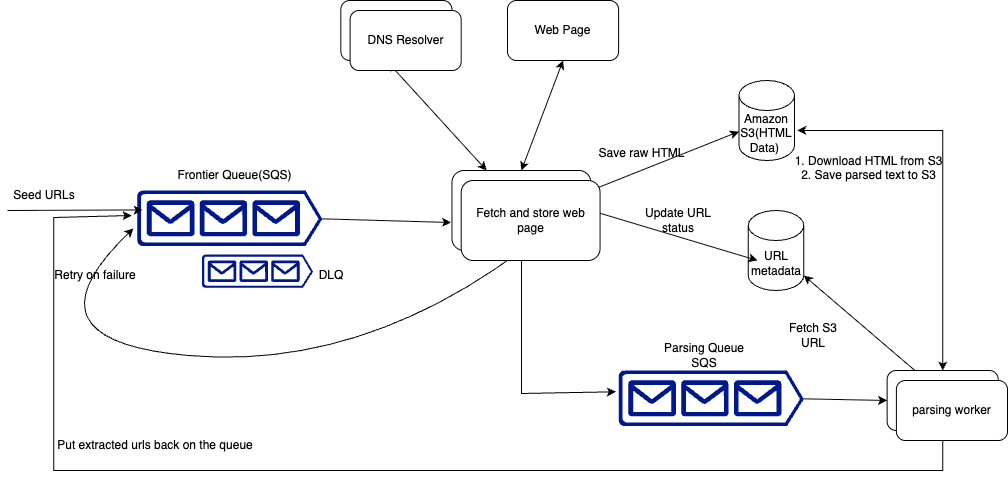

The diagram above was exported from draw.io. Its source (the exported page's mxGraphModel, read from the mxfile embedded in the PNG):
<mxGraphModel dx="1119" dy="512" grid="1" gridSize="10" guides="1" tooltips="1" connect="1" arrows="1" fold="1" page="1" pageScale="1" pageWidth="4681" pageHeight="3300" math="0" shadow="0">
  <root>
    <mxCell id="0" />
    <mxCell id="1" parent="0" />
    <mxCell id="40FPkOX0Bp9RBfzH5KFS-39" value="" style="group" vertex="1" connectable="0" parent="1">
      <mxGeometry x="270" y="30" width="1000" height="470" as="geometry" />
    </mxCell>
    <mxCell id="40FPkOX0Bp9RBfzH5KFS-1" value="" style="sketch=0;aspect=fixed;pointerEvents=1;shadow=0;dashed=0;html=1;strokeColor=none;labelPosition=center;verticalLabelPosition=bottom;verticalAlign=top;align=center;fillColor=#00188D;shape=mxgraph.azure.queue_generic" vertex="1" parent="40FPkOX0Bp9RBfzH5KFS-39">
      <mxGeometry x="129.62962962962962" y="190" width="185.1851851851852" height="55.55555555555556" as="geometry" />
    </mxCell>
    <mxCell id="40FPkOX0Bp9RBfzH5KFS-2" value="Frontier Queue(SQS)" style="text;html=1;align=center;verticalAlign=middle;resizable=0;points=[];autosize=1;strokeColor=none;fillColor=none;" vertex="1" parent="40FPkOX0Bp9RBfzH5KFS-39">
      <mxGeometry x="157.40740740740742" y="160" width="140" height="30" as="geometry" />
    </mxCell>
    <mxCell id="40FPkOX0Bp9RBfzH5KFS-3" value="" style="rounded=1;whiteSpace=wrap;html=1;" vertex="1" parent="40FPkOX0Bp9RBfzH5KFS-39">
      <mxGeometry x="444.44444444444446" y="170" width="138.88888888888889" height="80" as="geometry" />
    </mxCell>
    <mxCell id="40FPkOX0Bp9RBfzH5KFS-4" value="" style="rounded=1;whiteSpace=wrap;html=1;" vertex="1" parent="40FPkOX0Bp9RBfzH5KFS-39">
      <mxGeometry x="333.3333333333333" width="111.11111111111111" height="60" as="geometry" />
    </mxCell>
    <mxCell id="40FPkOX0Bp9RBfzH5KFS-5" value="Amazon S3(HTML Data)&amp;nbsp;" style="shape=cylinder3;whiteSpace=wrap;html=1;boundedLbl=1;backgroundOutline=1;size=15;" vertex="1" parent="40FPkOX0Bp9RBfzH5KFS-39">
      <mxGeometry x="731.4814814814815" y="80" width="55.55555555555556" height="80" as="geometry" />
    </mxCell>
    <mxCell id="40FPkOX0Bp9RBfzH5KFS-6" value="URL metadata" style="shape=cylinder3;whiteSpace=wrap;html=1;boundedLbl=1;backgroundOutline=1;size=15;" vertex="1" parent="40FPkOX0Bp9RBfzH5KFS-39">
      <mxGeometry x="740.7407407407408" y="210" width="55.55555555555556" height="80" as="geometry" />
    </mxCell>
    <mxCell id="40FPkOX0Bp9RBfzH5KFS-7" value="" style="endArrow=classic;html=1;rounded=0;exitX=1;exitY=0.25;exitDx=0;exitDy=0;" edge="1" parent="40FPkOX0Bp9RBfzH5KFS-39" source="40FPkOX0Bp9RBfzH5KFS-3" target="40FPkOX0Bp9RBfzH5KFS-5">
      <mxGeometry width="50" height="50" relative="1" as="geometry">
        <mxPoint x="611.1111111111111" y="160" as="sourcePoint" />
        <mxPoint x="657.4074074074074" y="110" as="targetPoint" />
      </mxGeometry>
    </mxCell>
    <mxCell id="40FPkOX0Bp9RBfzH5KFS-8" value="Save raw HTML" style="text;html=1;align=center;verticalAlign=middle;resizable=0;points=[];autosize=1;strokeColor=none;fillColor=none;" vertex="1" parent="40FPkOX0Bp9RBfzH5KFS-39">
      <mxGeometry x="578.7037037037037" y="138" width="110" height="30" as="geometry" />
    </mxCell>
    <mxCell id="40FPkOX0Bp9RBfzH5KFS-9" value="" style="endArrow=classic;html=1;rounded=0;exitX=1;exitY=0.5;exitDx=0;exitDy=0;entryX=0.167;entryY=0.625;entryDx=0;entryDy=0;entryPerimeter=0;" edge="1" parent="40FPkOX0Bp9RBfzH5KFS-39" source="40FPkOX0Bp9RBfzH5KFS-3" target="40FPkOX0Bp9RBfzH5KFS-6">
      <mxGeometry width="50" height="50" relative="1" as="geometry">
        <mxPoint x="611.1111111111111" y="160" as="sourcePoint" />
        <mxPoint x="657.4074074074074" y="110" as="targetPoint" />
      </mxGeometry>
    </mxCell>
    <mxCell id="40FPkOX0Bp9RBfzH5KFS-10" value="Update URL status" style="text;html=1;align=center;verticalAlign=middle;whiteSpace=wrap;rounded=0;" vertex="1" parent="40FPkOX0Bp9RBfzH5KFS-39">
      <mxGeometry x="620.3703703703703" y="205" width="101.85185185185185" height="30" as="geometry" />
    </mxCell>
    <mxCell id="40FPkOX0Bp9RBfzH5KFS-11" value="" style="sketch=0;aspect=fixed;pointerEvents=1;shadow=0;dashed=0;html=1;strokeColor=none;labelPosition=center;verticalLabelPosition=bottom;verticalAlign=top;align=center;fillColor=#00188D;shape=mxgraph.azure.queue_generic" vertex="1" parent="40FPkOX0Bp9RBfzH5KFS-39">
      <mxGeometry x="611.1111111111111" y="370" width="185.1851851851852" height="55.55555555555556" as="geometry" />
    </mxCell>
    <mxCell id="40FPkOX0Bp9RBfzH5KFS-12" value="" style="rounded=1;whiteSpace=wrap;html=1;" vertex="1" parent="40FPkOX0Bp9RBfzH5KFS-39">
      <mxGeometry x="879.6296296296297" y="370" width="111.11111111111111" height="60" as="geometry" />
    </mxCell>
    <mxCell id="40FPkOX0Bp9RBfzH5KFS-13" value="" style="endArrow=classic;html=1;rounded=0;exitX=0.5;exitY=1;exitDx=0;exitDy=0;entryX=-0.015;entryY=0.383;entryDx=0;entryDy=0;entryPerimeter=0;" edge="1" parent="40FPkOX0Bp9RBfzH5KFS-39" source="40FPkOX0Bp9RBfzH5KFS-3" target="40FPkOX0Bp9RBfzH5KFS-11">
      <mxGeometry width="50" height="50" relative="1" as="geometry">
        <mxPoint x="583.3333333333334" y="320" as="sourcePoint" />
        <mxPoint x="629.6296296296297" y="270" as="targetPoint" />
        <Array as="points">
          <mxPoint x="513.8888888888889" y="393" />
        </Array>
      </mxGeometry>
    </mxCell>
    <mxCell id="40FPkOX0Bp9RBfzH5KFS-14" value="" style="endArrow=classic;html=1;rounded=0;exitX=1;exitY=0.51;exitDx=0;exitDy=0;exitPerimeter=0;entryX=0;entryY=0.5;entryDx=0;entryDy=0;" edge="1" parent="40FPkOX0Bp9RBfzH5KFS-39" source="40FPkOX0Bp9RBfzH5KFS-11" target="40FPkOX0Bp9RBfzH5KFS-12">
      <mxGeometry width="50" height="50" relative="1" as="geometry">
        <mxPoint x="583.3333333333334" y="320" as="sourcePoint" />
        <mxPoint x="629.6296296296297" y="270" as="targetPoint" />
      </mxGeometry>
    </mxCell>
    <mxCell id="40FPkOX0Bp9RBfzH5KFS-15" value="" style="endArrow=classic;startArrow=classic;html=1;rounded=0;exitX=0.5;exitY=0;exitDx=0;exitDy=0;" edge="1" parent="40FPkOX0Bp9RBfzH5KFS-39" source="40FPkOX0Bp9RBfzH5KFS-12">
      <mxGeometry width="50" height="50" relative="1" as="geometry">
        <mxPoint x="777.7777777777778" y="260" as="sourcePoint" />
        <mxPoint x="789.8148148148148" y="130" as="targetPoint" />
        <Array as="points">
          <mxPoint x="935.1851851851852" y="130" />
        </Array>
      </mxGeometry>
    </mxCell>
    <mxCell id="40FPkOX0Bp9RBfzH5KFS-16" value="" style="endArrow=classic;html=1;rounded=0;exitX=0.25;exitY=0;exitDx=0;exitDy=0;entryX=1;entryY=1;entryDx=0;entryDy=-15;entryPerimeter=0;" edge="1" parent="40FPkOX0Bp9RBfzH5KFS-39" source="40FPkOX0Bp9RBfzH5KFS-12" target="40FPkOX0Bp9RBfzH5KFS-6">
      <mxGeometry width="50" height="50" relative="1" as="geometry">
        <mxPoint x="777.7777777777778" y="260" as="sourcePoint" />
        <mxPoint x="824.0740740740741" y="210" as="targetPoint" />
      </mxGeometry>
    </mxCell>
    <mxCell id="40FPkOX0Bp9RBfzH5KFS-17" value="Fetch S3 URL" style="text;html=1;align=center;verticalAlign=middle;whiteSpace=wrap;rounded=0;" vertex="1" parent="40FPkOX0Bp9RBfzH5KFS-39">
      <mxGeometry x="768.5185185185185" y="320" width="74.07407407407408" height="30" as="geometry" />
    </mxCell>
    <mxCell id="40FPkOX0Bp9RBfzH5KFS-18" value="" style="endArrow=classic;html=1;rounded=0;exitX=0.5;exitY=1;exitDx=0;exitDy=0;entryX=-0.03;entryY=0.45;entryDx=0;entryDy=0;entryPerimeter=0;" edge="1" parent="40FPkOX0Bp9RBfzH5KFS-39" source="40FPkOX0Bp9RBfzH5KFS-12" target="40FPkOX0Bp9RBfzH5KFS-1">
      <mxGeometry width="50" height="50" relative="1" as="geometry">
        <mxPoint x="629.6296296296297" y="360" as="sourcePoint" />
        <mxPoint x="675.925925925926" y="310" as="targetPoint" />
        <Array as="points">
          <mxPoint x="935.1851851851852" y="470" />
          <mxPoint x="46.2962962962963" y="470" />
          <mxPoint x="46.2962962962963" y="217" />
        </Array>
      </mxGeometry>
    </mxCell>
    <mxCell id="40FPkOX0Bp9RBfzH5KFS-20" value="" style="endArrow=classic;startArrow=classic;html=1;rounded=0;exitX=0.25;exitY=0;exitDx=0;exitDy=0;entryX=0.425;entryY=1.033;entryDx=0;entryDy=0;entryPerimeter=0;" edge="1" parent="40FPkOX0Bp9RBfzH5KFS-39" source="40FPkOX0Bp9RBfzH5KFS-3" target="40FPkOX0Bp9RBfzH5KFS-4">
      <mxGeometry width="50" height="50" relative="1" as="geometry">
        <mxPoint x="555.5555555555555" y="230" as="sourcePoint" />
        <mxPoint x="601.8518518518518" y="180" as="targetPoint" />
      </mxGeometry>
    </mxCell>
    <mxCell id="40FPkOX0Bp9RBfzH5KFS-21" value="Web Page" style="rounded=1;whiteSpace=wrap;html=1;" vertex="1" parent="40FPkOX0Bp9RBfzH5KFS-39">
      <mxGeometry x="500" width="111.11111111111111" height="60" as="geometry" />
    </mxCell>
    <mxCell id="40FPkOX0Bp9RBfzH5KFS-22" value="" style="endArrow=classic;startArrow=classic;html=1;rounded=0;exitX=0.5;exitY=0;exitDx=0;exitDy=0;entryX=0.5;entryY=1;entryDx=0;entryDy=0;" edge="1" parent="40FPkOX0Bp9RBfzH5KFS-39" source="40FPkOX0Bp9RBfzH5KFS-3" target="40FPkOX0Bp9RBfzH5KFS-21">
      <mxGeometry width="50" height="50" relative="1" as="geometry">
        <mxPoint x="555.5555555555555" y="230" as="sourcePoint" />
        <mxPoint x="601.8518518518518" y="180" as="targetPoint" />
      </mxGeometry>
    </mxCell>
    <mxCell id="40FPkOX0Bp9RBfzH5KFS-25" value="1. Download HTML from S3&lt;br&gt;2. Save parsed text to S3&lt;div&gt;&lt;br/&gt;&lt;/div&gt;" style="text;html=1;align=center;verticalAlign=middle;whiteSpace=wrap;rounded=0;" vertex="1" parent="40FPkOX0Bp9RBfzH5KFS-39">
      <mxGeometry x="777.7777777777778" y="160" width="166.66666666666666" height="30" as="geometry" />
    </mxCell>
    <mxCell id="40FPkOX0Bp9RBfzH5KFS-26" value="" style="endArrow=classic;html=1;rounded=0;exitX=1;exitY=0.51;exitDx=0;exitDy=0;exitPerimeter=0;entryX=-0.007;entryY=0.65;entryDx=0;entryDy=0;entryPerimeter=0;" edge="1" parent="40FPkOX0Bp9RBfzH5KFS-39" source="40FPkOX0Bp9RBfzH5KFS-1" target="40FPkOX0Bp9RBfzH5KFS-3">
      <mxGeometry width="50" height="50" relative="1" as="geometry">
        <mxPoint x="555.5555555555555" y="320" as="sourcePoint" />
        <mxPoint x="601.8518518518518" y="270" as="targetPoint" />
      </mxGeometry>
    </mxCell>
    <mxCell id="40FPkOX0Bp9RBfzH5KFS-27" value="Put extracted urls back on the queue" style="text;html=1;align=center;verticalAlign=middle;whiteSpace=wrap;rounded=0;" vertex="1" parent="40FPkOX0Bp9RBfzH5KFS-39">
      <mxGeometry x="46.2962962962963" y="430" width="203.7037037037037" height="30" as="geometry" />
    </mxCell>
    <mxCell id="40FPkOX0Bp9RBfzH5KFS-28" value="" style="curved=1;endArrow=classic;html=1;rounded=0;exitX=0.5;exitY=1;exitDx=0;exitDy=0;entryX=-0.02;entryY=0.683;entryDx=0;entryDy=0;entryPerimeter=0;" edge="1" parent="40FPkOX0Bp9RBfzH5KFS-39" source="40FPkOX0Bp9RBfzH5KFS-3" target="40FPkOX0Bp9RBfzH5KFS-1">
      <mxGeometry width="50" height="50" relative="1" as="geometry">
        <mxPoint x="490.74074074074076" y="320" as="sourcePoint" />
        <mxPoint x="55.55555555555556" y="280" as="targetPoint" />
        <Array as="points">
          <mxPoint x="351.85185185185185" y="370" />
          <mxPoint x="9.25925925925926" y="340" />
        </Array>
      </mxGeometry>
    </mxCell>
    <mxCell id="40FPkOX0Bp9RBfzH5KFS-29" value="Retry on failure" style="text;html=1;align=center;verticalAlign=middle;whiteSpace=wrap;rounded=0;" vertex="1" parent="40FPkOX0Bp9RBfzH5KFS-39">
      <mxGeometry x="37.03703703703704" y="260" width="101.85185185185185" height="30" as="geometry" />
    </mxCell>
    <mxCell id="40FPkOX0Bp9RBfzH5KFS-30" value="" style="sketch=0;aspect=fixed;pointerEvents=1;shadow=0;dashed=0;html=1;strokeColor=none;labelPosition=center;verticalLabelPosition=bottom;verticalAlign=top;align=center;fillColor=#00188D;shape=mxgraph.azure.queue_generic" vertex="1" parent="40FPkOX0Bp9RBfzH5KFS-39">
      <mxGeometry x="194.44444444444446" y="254" width="111.11111111111111" height="33.333333333333336" as="geometry" />
    </mxCell>
    <mxCell id="40FPkOX0Bp9RBfzH5KFS-31" value="DLQ" style="text;html=1;align=center;verticalAlign=middle;whiteSpace=wrap;rounded=0;" vertex="1" parent="40FPkOX0Bp9RBfzH5KFS-39">
      <mxGeometry x="296.2962962962963" y="260" width="55.55555555555556" height="30" as="geometry" />
    </mxCell>
    <mxCell id="40FPkOX0Bp9RBfzH5KFS-32" value="" style="endArrow=classic;html=1;rounded=0;entryX=0.03;entryY=0.35;entryDx=0;entryDy=0;entryPerimeter=0;" edge="1" parent="40FPkOX0Bp9RBfzH5KFS-39" target="40FPkOX0Bp9RBfzH5KFS-1">
      <mxGeometry width="50" height="50" relative="1" as="geometry">
        <mxPoint y="210" as="sourcePoint" />
        <mxPoint x="509.25925925925924" y="230" as="targetPoint" />
      </mxGeometry>
    </mxCell>
    <mxCell id="40FPkOX0Bp9RBfzH5KFS-33" value="Seed URLs" style="text;html=1;align=center;verticalAlign=middle;whiteSpace=wrap;rounded=0;" vertex="1" parent="40FPkOX0Bp9RBfzH5KFS-39">
      <mxGeometry y="180" width="74.07407407407408" height="30" as="geometry" />
    </mxCell>
    <mxCell id="40FPkOX0Bp9RBfzH5KFS-35" value="Fetch and store web page" style="rounded=1;whiteSpace=wrap;html=1;" vertex="1" parent="40FPkOX0Bp9RBfzH5KFS-39">
      <mxGeometry x="453.7037037037037" y="180" width="138.88888888888889" height="80" as="geometry" />
    </mxCell>
    <mxCell id="40FPkOX0Bp9RBfzH5KFS-36" value="parsing worker" style="rounded=1;whiteSpace=wrap;html=1;" vertex="1" parent="40FPkOX0Bp9RBfzH5KFS-39">
      <mxGeometry x="888.8888888888889" y="380" width="111.11111111111111" height="60" as="geometry" />
    </mxCell>
    <mxCell id="40FPkOX0Bp9RBfzH5KFS-37" value="DNS Resolver" style="rounded=1;whiteSpace=wrap;html=1;" vertex="1" parent="40FPkOX0Bp9RBfzH5KFS-39">
      <mxGeometry x="342.5925925925926" y="10" width="111.11111111111111" height="60" as="geometry" />
    </mxCell>
    <mxCell id="40FPkOX0Bp9RBfzH5KFS-38" value="Parsing Queue SQS" style="text;html=1;align=center;verticalAlign=middle;whiteSpace=wrap;rounded=0;" vertex="1" parent="40FPkOX0Bp9RBfzH5KFS-39">
      <mxGeometry x="643.5185185185185" y="340" width="106.48148148148148" height="30" as="geometry" />
    </mxCell>
  </root>
</mxGraphModel>